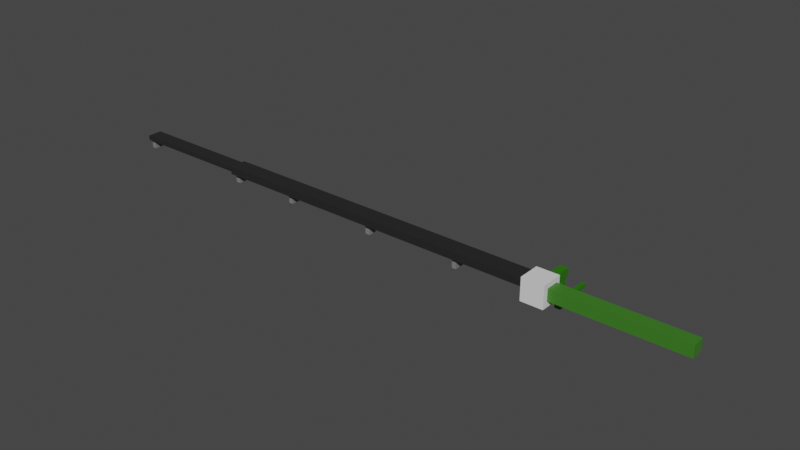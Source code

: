 # Source: FishingRod.blend  (saved by Blender 2.92.15; exported with 4.5.12 LTS)
import bpy
from mathutils import Matrix  # noqa: F401  (used for matrix-valued properties, if any)

bpy.ops.wm.read_factory_settings(use_empty=True)
scene = bpy.context.scene
scene.name = 'Scene'

# ---- collections
col_collection = bpy.data.collections.new('Collection'); scene.collection.children.link(col_collection)

# ---- materials (node trees are filled in below, after node groups)
mat_material = bpy.data.materials.new('Material')
mat_material.alpha_threshold = 0.0
mat_material.use_transparent_shadow = False
mat_material.line_color = (0.0, 0.0, 0.0, 1.0)
mat_rodeyes = bpy.data.materials.new('Rodeyes')
mat_rodeyes.use_transparent_shadow = False
mat_rod = bpy.data.materials.new('Rod')
mat_rod.use_transparent_shadow = False
mat_handle = bpy.data.materials.new('Handle')
mat_handle.use_transparent_shadow = False
mat_reel = bpy.data.materials.new('Reel')
mat_reel.use_transparent_shadow = False
mat_reelhandle = bpy.data.materials.new('ReelHandle')
mat_reelhandle.use_transparent_shadow = False

# ---- material node trees
mat_material.use_nodes = True; mat_material.node_tree.nodes.clear()
_N = mat_material.node_tree.nodes; _L = mat_material.node_tree.links
n0 = _N.new('ShaderNodeOutputMaterial'); n0.name = 'Material Output'; n0.location = (300, 300)
n1 = _N.new('ShaderNodeBsdfPrincipled'); n1.name = 'Principled BSDF'; n1.location = (10, 300)
n1.distribution = 'GGX'
n1.subsurface_method = 'BURLEY'
n1.inputs[0].default_value = (0.0, 0.007499, 0.7991, 1.0)
n1.inputs[2].default_value = 0.4
n1.inputs[3].default_value = 1.45
n1.inputs[27].default_value = (0.0, 0.0, 0.0, 1.0)
n1.inputs[28].default_value = 1.0
_L.new(n1.outputs[0], n0.inputs[0])
n0.is_active_output = True
mat_rodeyes.use_nodes = True; mat_rodeyes.node_tree.nodes.clear()
_N = mat_rodeyes.node_tree.nodes; _L = mat_rodeyes.node_tree.links
n0 = _N.new('ShaderNodeBsdfPrincipled'); n0.name = 'Principled BSDF'; n0.location = (10, 300)
n0.distribution = 'GGX'
n0.subsurface_method = 'BURLEY'
n0.inputs[0].default_value = (0.2019, 0.2019, 0.2019, 1.0)
n0.inputs[3].default_value = 1.45
n0.inputs[27].default_value = (0.0, 0.0, 0.0, 1.0)
n0.inputs[28].default_value = 1.0
n1 = _N.new('ShaderNodeOutputMaterial'); n1.name = 'Material Output'; n1.location = (300, 300)
_L.new(n0.outputs[0], n1.inputs[0])
n1.is_active_output = True
mat_rod.use_nodes = True; mat_rod.node_tree.nodes.clear()
_N = mat_rod.node_tree.nodes; _L = mat_rod.node_tree.links
n0 = _N.new('ShaderNodeBsdfPrincipled'); n0.name = 'Principled BSDF'; n0.location = (10, 300)
n0.distribution = 'GGX'
n0.subsurface_method = 'BURLEY'
n0.inputs[0].default_value = (0.01885, 0.01885, 0.01885, 1.0)
n0.inputs[3].default_value = 1.45
n0.inputs[27].default_value = (0.0, 0.0, 0.0, 1.0)
n0.inputs[28].default_value = 1.0
n1 = _N.new('ShaderNodeOutputMaterial'); n1.name = 'Material Output'; n1.location = (300, 300)
_L.new(n0.outputs[0], n1.inputs[0])
n1.is_active_output = True
mat_handle.use_nodes = True; mat_handle.node_tree.nodes.clear()
_N = mat_handle.node_tree.nodes; _L = mat_handle.node_tree.links
n0 = _N.new('ShaderNodeBsdfPrincipled'); n0.name = 'Principled BSDF'; n0.location = (10, 300)
n0.distribution = 'GGX'
n0.subsurface_method = 'BURLEY'
n0.inputs[0].default_value = (0.04519, 0.1912, 0.01681, 1.0)
n0.inputs[3].default_value = 1.45
n0.inputs[27].default_value = (0.0, 0.0, 0.0, 1.0)
n0.inputs[28].default_value = 1.0
n1 = _N.new('ShaderNodeOutputMaterial'); n1.name = 'Material Output'; n1.location = (300, 300)
_L.new(n0.outputs[0], n1.inputs[0])
n1.is_active_output = True
mat_reel.use_nodes = True; mat_reel.node_tree.nodes.clear()
_N = mat_reel.node_tree.nodes; _L = mat_reel.node_tree.links
n0 = _N.new('ShaderNodeBsdfPrincipled'); n0.name = 'Principled BSDF'; n0.location = (10, 300)
n0.distribution = 'GGX'
n0.subsurface_method = 'BURLEY'
n0.inputs[3].default_value = 1.45
n0.inputs[27].default_value = (0.0, 0.0, 0.0, 1.0)
n0.inputs[28].default_value = 1.0
n1 = _N.new('ShaderNodeOutputMaterial'); n1.name = 'Material Output'; n1.location = (300, 300)
_L.new(n0.outputs[0], n1.inputs[0])
n1.is_active_output = True
mat_reelhandle.use_nodes = True; mat_reelhandle.node_tree.nodes.clear()
_N = mat_reelhandle.node_tree.nodes; _L = mat_reelhandle.node_tree.links
n0 = _N.new('ShaderNodeBsdfPrincipled'); n0.name = 'Principled BSDF'; n0.location = (10, 300)
n0.distribution = 'GGX'
n0.subsurface_method = 'BURLEY'
n0.inputs[0].default_value = (0.02261, 0.1679, 0.0, 1.0)
n0.inputs[3].default_value = 1.45
n0.inputs[27].default_value = (0.0, 0.0, 0.0, 1.0)
n0.inputs[28].default_value = 1.0
n1 = _N.new('ShaderNodeOutputMaterial'); n1.name = 'Material Output'; n1.location = (300, 300)
_L.new(n0.outputs[0], n1.inputs[0])
n1.is_active_output = True

# ---- world
world_world = bpy.data.worlds.new('World'); scene.world = world_world
world_world.use_nodes = True; world_world.node_tree.nodes.clear()
_N = world_world.node_tree.nodes; _L = world_world.node_tree.links
n0 = _N.new('ShaderNodeOutputWorld'); n0.name = 'World Output'; n0.location = (300, 300)
n1 = _N.new('ShaderNodeBackground'); n1.name = 'Background'; n1.location = (10, 300)
n1.inputs[0].default_value = (0.05088, 0.05088, 0.05088, 1.0)
_L.new(n1.outputs[0], n0.inputs[0])
n0.is_active_output = True
world_world.color = (0.05088, 0.05088, 0.05088)
world_world.use_sun_shadow = False
world_world.sun_shadow_jitter_overblur = 0.0

# ---- meshes
me_cube = bpy.data.meshes.new('Cube')
me_cube.from_pydata([(1.0, 1.0, 1.0), (1.0, 1.0, -1.0), (1.0, -1.0, 1.0), (1.0, -1.0, -1.0), (-1.0, 1.0, 1.0), (-1.0, 1.0, -1.0), (-1.0, -1.0, 1.0), (-1.0, -1.0, -1.0), (-1.0, 0.8273, 0.02563), (-31.59, 0.8273, 0.02563), (-1.0, 0.8273, 0.7179), (-31.59, 0.8273, 0.7179), (-1.0, -0.741, 0.02563), (-31.59, -0.741, 0.02563), (-1.0, -0.741, 0.7179), (-31.59, -0.741, 0.7179), (-31.59, 0.6876, 0.1833), (-42.9, 0.6876, 0.1833), (-31.59, 0.6876, 0.6241), (-42.9, 0.6876, 0.6241), (-31.59, -0.6326, 0.1833), (-42.9, -0.6326, 0.1833), (-31.59, -0.6326, 0.6241), (-42.9, -0.6326, 0.6241), (-7.183, -0.4515, 0.02563), (-7.183, -0.4515, -0.8523), (-7.183, 0.4606, 0.02563), (-7.183, 0.4606, -0.8523), (-7.563, -0.4515, 0.02563), (-7.563, -0.4515, -0.8523), (-7.563, 0.4606, 0.02563), (-7.563, 0.4606, -0.8523), (-0.3925, 1.0, -0.3338), (-0.3925, 3.278, -0.3338), (0.3266, 1.0, -0.3338), (0.3266, 3.278, -0.3338), (-0.3925, 1.0, 0.3684), (-0.3925, 3.278, 0.3684), (0.3266, 1.0, 0.3684), (0.3266, 3.278, 0.3684), (0.2585, 2.675, -0.3338), (0.2585, 2.675, -2.995), (0.2585, 3.15, -0.3338), (0.2585, 3.15, -2.995), (-0.2709, 2.675, -0.3338), (-0.2709, 2.675, -2.995), (-0.2709, 3.15, -0.3338), (-0.2709, 3.15, -2.995), (-0.206, 3.15, -2.748), (-0.206, 6.401, -2.748), (0.1646, 3.15, -2.748), (0.1646, 6.401, -2.748), (-0.206, 3.15, -2.397), (-0.206, 6.401, -2.397), (0.1646, 3.15, -2.397), (0.1646, 6.401, -2.397), (1.0, -0.5429, -0.479), (12.32, -0.5429, -0.479), (1.0, -0.5429, 0.5777), (12.32, -0.5429, 0.5777), (1.0, 0.595, -0.479), (12.32, 0.595, -0.479), (1.0, 0.595, 0.5777), (12.32, 0.595, 0.5777), (-15.93, -0.3316, 0.02563), (-15.93, -0.3316, -0.9127), (-15.93, 0.4172, 0.02563), (-15.93, 0.4172, -0.9127), (-16.36, -0.3316, 0.02563), (-16.36, -0.3316, -0.9127), (-16.36, 0.4172, 0.02563), (-16.36, 0.4172, -0.9127), (-30.98, -0.3496, 0.02563), (-30.98, -0.3496, -0.8051), (-30.98, 0.414, 0.02563), (-30.98, 0.414, -0.8051), (-31.42, -0.3496, 0.02563), (-31.42, -0.3496, -0.8051), (-31.42, 0.414, 0.02563), (-31.42, 0.414, -0.8051), (-42.35, -0.403, 0.1833), (-42.35, -0.403, -0.5866), (-42.35, 0.4342, 0.1833), (-42.35, 0.4342, -0.5866), (-42.78, -0.403, 0.1833), (-42.78, -0.403, -0.5866), (-42.78, 0.4342, 0.1833), (-42.78, 0.4342, -0.5866), (-24.5, -0.3855, 0.02563), (-24.5, -0.3855, -0.7985), (-24.5, 0.4491, 0.02563), (-24.5, 0.4491, -0.7985), (-24.88, -0.3855, 0.02563), (-24.88, -0.3855, -0.7985), (-24.88, 0.4491, 0.02563), (-24.88, 0.4491, -0.7985)], [], [(0, 4, 6, 2), (3, 2, 6, 7), (7, 6, 4, 5), (5, 1, 3, 7), (1, 0, 2, 3), (5, 4, 0, 1), (8, 9, 11, 10), (10, 11, 15, 14), (14, 15, 13, 12), (12, 13, 9, 8), (10, 14, 12, 8), (15, 11, 9, 13), (16, 17, 19, 18), (18, 19, 23, 22), (22, 23, 21, 20), (20, 21, 17, 16), (18, 22, 20, 16), (23, 19, 17, 21), (24, 25, 27, 26), (26, 27, 31, 30), (30, 31, 29, 28), (28, 29, 25, 24), (26, 30, 28, 24), (31, 27, 25, 29), (32, 33, 35, 34), (34, 35, 39, 38), (38, 39, 37, 36), (36, 37, 33, 32), (34, 38, 36, 32), (39, 35, 33, 37), (40, 41, 43, 42), (42, 43, 47, 46), (46, 47, 45, 44), (44, 45, 41, 40), (42, 46, 44, 40), (47, 43, 41, 45), (48, 49, 51, 50), (50, 51, 55, 54), (54, 55, 53, 52), (52, 53, 49, 48), (50, 54, 52, 48), (55, 51, 49, 53), (56, 57, 59, 58), (58, 59, 63, 62), (62, 63, 61, 60), (60, 61, 57, 56), (58, 62, 60, 56), (63, 59, 57, 61), (64, 65, 67, 66), (66, 67, 71, 70), (70, 71, 69, 68), (68, 69, 65, 64), (66, 70, 68, 64), (71, 67, 65, 69), (72, 73, 75, 74), (74, 75, 79, 78), (78, 79, 77, 76), (76, 77, 73, 72), (74, 78, 76, 72), (79, 75, 73, 77), (80, 81, 83, 82), (82, 83, 87, 86), (86, 87, 85, 84), (84, 85, 81, 80), (82, 86, 84, 80), (87, 83, 81, 85), (88, 89, 91, 90), (90, 91, 95, 94), (94, 95, 93, 92), (92, 93, 89, 88), (90, 94, 92, 88), (95, 91, 89, 93)])
me_cube.polygons.foreach_set('material_index', [4, 4, 4, 4, 4, 4, 2, 2, 2, 2, 0, 2, 2, 2, 2, 2, 0, 2, 1, 1, 1, 1, 0, 1, 5, 5, 5, 5, 0, 5, 5, 5, 5, 5, 0, 5, 5, 5, 5, 5, 0, 5, 3, 3, 3, 3, 0, 3, 1, 1, 1, 1, 0, 1, 1, 1, 1, 1, 0, 1, 1, 1, 1, 1, 0, 1, 1, 1, 1, 1, 0, 1])
_uv = me_cube.uv_layers.new(name='UVMap')
_uv.uv.foreach_set('vector', [0.625, 0.5, 0.875, 0.5, 0.875, 0.75, 0.625, 0.75, 0.375, 0.75, 0.625, 0.75, 0.625, 1.0, 0.375, 1.0, 0.375, 0.0, 0.625, 0.0, 0.625, 0.25, 0.375, 0.25, 0.125, 0.5, 0.375, 0.5, 0.375, 0.75, 0.125, 0.75, 0.375, 0.5, 0.625, 0.5, 0.625, 0.75, 0.375, 0.75, 0.375, 0.25, 0.625, 0.25, 0.625, 0.5, 0.375, 0.5, 0.375, 0.0, 0.625, 0.0, 0.625, 0.25, 0.375, 0.25, 0.375, 0.25, 0.625, 0.25, 0.625, 0.5, 0.375, 0.5, 0.375, 0.5, 0.625, 0.5, 0.625, 0.75, 0.375, 0.75, 0.375, 0.75, 0.625, 0.75, 0.625, 1.0, 0.375, 1.0, 0.125, 0.5, 0.375, 0.5, 0.375, 0.75, 0.125, 0.75, 0.625, 0.5, 0.875, 0.5, 0.875, 0.75, 0.625, 0.75, 0.375, 0.0, 0.625, 0.0, 0.625, 0.25, 0.375, 0.25, 0.375, 0.25, 0.625, 0.25, 0.625, 0.5, 0.375, 0.5, 0.375, 0.5, 0.625, 0.5, 0.625, 0.75, 0.375, 0.75, 0.375, 0.75, 0.625, 0.75, 0.625, 1.0, 0.375, 1.0, 0.125, 0.5, 0.375, 0.5, 0.375, 0.75, 0.125, 0.75, 0.625, 0.5, 0.875, 0.5, 0.875, 0.75, 0.625, 0.75, 0.375, 0.0, 0.625, 0.0, 0.625, 0.25, 0.375, 0.25, 0.375, 0.25, 0.625, 0.25, 0.625, 0.5, 0.375, 0.5, 0.375, 0.5, 0.625, 0.5, 0.625, 0.75, 0.375, 0.75, 0.375, 0.75, 0.625, 0.75, 0.625, 1.0, 0.375, 1.0, 0.125, 0.5, 0.375, 0.5, 0.375, 0.75, 0.125, 0.75, 0.625, 0.5, 0.875, 0.5, 0.875, 0.75, 0.625, 0.75, 0.375, 0.0, 0.625, 0.0, 0.625, 0.25, 0.375, 0.25, 0.375, 0.25, 0.625, 0.25, 0.625, 0.5, 0.375, 0.5, 0.375, 0.5, 0.625, 0.5, 0.625, 0.75, 0.375, 0.75, 0.375, 0.75, 0.625, 0.75, 0.625, 1.0, 0.375, 1.0, 0.125, 0.5, 0.375, 0.5, 0.375, 0.75, 0.125, 0.75, 0.625, 0.5, 0.875, 0.5, 0.875, 0.75, 0.625, 0.75, 0.375, 0.0, 0.625, 0.0, 0.625, 0.25, 0.375, 0.25, 0.375, 0.25, 0.625, 0.25, 0.625, 0.5, 0.375, 0.5, 0.375, 0.5, 0.625, 0.5, 0.625, 0.75, 0.375, 0.75, 0.375, 0.75, 0.625, 0.75, 0.625, 1.0, 0.375, 1.0, 0.125, 0.5, 0.375, 0.5, 0.375, 0.75, 0.125, 0.75, 0.625, 0.5, 0.875, 0.5, 0.875, 0.75, 0.625, 0.75, 0.375, 0.0, 0.625, 0.0, 0.625, 0.25, 0.375, 0.25, 0.375, 0.25, 0.625, 0.25, 0.625, 0.5, 0.375, 0.5, 0.375, 0.5, 0.625, 0.5, 0.625, 0.75, 0.375, 0.75, 0.375, 0.75, 0.625, 0.75, 0.625, 1.0, 0.375, 1.0, 0.125, 0.5, 0.375, 0.5, 0.375, 0.75, 0.125, 0.75, 0.625, 0.5, 0.875, 0.5, 0.875, 0.75, 0.625, 0.75, 0.375, 0.0, 0.625, 0.0, 0.625, 0.25, 0.375, 0.25, 0.375, 0.25, 0.625, 0.25, 0.625, 0.5, 0.375, 0.5, 0.375, 0.5, 0.625, 0.5, 0.625, 0.75, 0.375, 0.75, 0.375, 0.75, 0.625, 0.75, 0.625, 1.0, 0.375, 1.0, 0.125, 0.5, 0.375, 0.5, 0.375, 0.75, 0.125, 0.75, 0.625, 0.5, 0.875, 0.5, 0.875, 0.75, 0.625, 0.75, 0.375, 0.0, 0.625, 0.0, 0.625, 0.25, 0.375, 0.25, 0.375, 0.25, 0.625, 0.25, 0.625, 0.5, 0.375, 0.5, 0.375, 0.5, 0.625, 0.5, 0.625, 0.75, 0.375, 0.75, 0.375, 0.75, 0.625, 0.75, 0.625, 1.0, 0.375, 1.0, 0.125, 0.5, 0.375, 0.5, 0.375, 0.75, 0.125, 0.75, 0.625, 0.5, 0.875, 0.5, 0.875, 0.75, 0.625, 0.75, 0.375, 0.0, 0.625, 0.0, 0.625, 0.25, 0.375, 0.25, 0.375, 0.25, 0.625, 0.25, 0.625, 0.5, 0.375, 0.5, 0.375, 0.5, 0.625, 0.5, 0.625, 0.75, 0.375, 0.75, 0.375, 0.75, 0.625, 0.75, 0.625, 1.0, 0.375, 1.0, 0.125, 0.5, 0.375, 0.5, 0.375, 0.75, 0.125, 0.75, 0.625, 0.5, 0.875, 0.5, 0.875, 0.75, 0.625, 0.75, 0.375, 0.0, 0.625, 0.0, 0.625, 0.25, 0.375, 0.25, 0.375, 0.25, 0.625, 0.25, 0.625, 0.5, 0.375, 0.5, 0.375, 0.5, 0.625, 0.5, 0.625, 0.75, 0.375, 0.75, 0.375, 0.75, 0.625, 0.75, 0.625, 1.0, 0.375, 1.0, 0.125, 0.5, 0.375, 0.5, 0.375, 0.75, 0.125, 0.75, 0.625, 0.5, 0.875, 0.5, 0.875, 0.75, 0.625, 0.75, 0.375, 0.0, 0.625, 0.0, 0.625, 0.25, 0.375, 0.25, 0.375, 0.25, 0.625, 0.25, 0.625, 0.5, 0.375, 0.5, 0.375, 0.5, 0.625, 0.5, 0.625, 0.75, 0.375, 0.75, 0.375, 0.75, 0.625, 0.75, 0.625, 1.0, 0.375, 1.0, 0.125, 0.5, 0.375, 0.5, 0.375, 0.75, 0.125, 0.75, 0.625, 0.5, 0.875, 0.5, 0.875, 0.75, 0.625, 0.75])
me_cube.materials.append(mat_material)
me_cube.materials.append(mat_rodeyes)
me_cube.materials.append(mat_rod)
me_cube.materials.append(mat_handle)
me_cube.materials.append(mat_reel)
me_cube.materials.append(mat_reelhandle)
me_cube.use_remesh_preserve_volume = False
me_cube.use_remesh_preserve_attributes = False
me_cube.use_mirror_vertex_groups = False
me_cube.update()

# ---- objects
ob_fishingrod = bpy.data.objects.new('FishingRod', me_cube)

# ---- transforms, parenting, visibility, modifiers, constraints
ob_fishingrod.location = (0.0, 0.0, 0.0)
ob_fishingrod.lock_rotations_4d = False
ob_fishingrod.empty_display_type = 'ARROWS'
ob_fishingrod.lineart.crease_threshold = 0.0

# ---- collection membership
col_collection.objects.link(ob_fishingrod)

# ---- scene / render settings (as saved in the file)
scene.frame_start = 1; scene.frame_end = 250; scene.frame_set(1)
scene.render.engine = 'BLENDER_EEVEE_NEXT'
scene.cycles.use_denoising = False
scene.cycles.samples = 128
scene.cycles.sampling_pattern = 'TABULATED_SOBOL'
scene.cycles.use_adaptive_sampling = False
scene.cycles.use_light_tree = False
scene.view_settings.view_transform = 'Filmic'
bpy.context.view_layer.update()

# ---- added for rendering (the .blend has no active camera and no usable light): camera, sun
cam_auto = bpy.data.cameras.new('AutoCamera')
cam_auto.lens = 50.0
cam_auto.sensor_width = 36.0
cam_auto.clip_end = 1000.0
ob_auto_camera = bpy.data.objects.new('AutoCamera', cam_auto)
scene.collection.objects.link(ob_auto_camera)
ob_auto_camera.location = (36.3936, -59.3146, 40.346)
ob_auto_camera.rotation_euler = (1.09748, -7.21219e-08, 0.694738)
scene.camera = ob_auto_camera
light_auto_sun = bpy.data.lights.new('AutoSun', 'SUN')
light_auto_sun.energy = 3.0
light_auto_sun.angle = 0.0523599
ob_auto_sun = bpy.data.objects.new('AutoSun', light_auto_sun)
scene.collection.objects.link(ob_auto_sun)
ob_auto_sun.rotation_euler = (0.872665, 0.174533, 0.523599)
bpy.context.view_layer.update()
